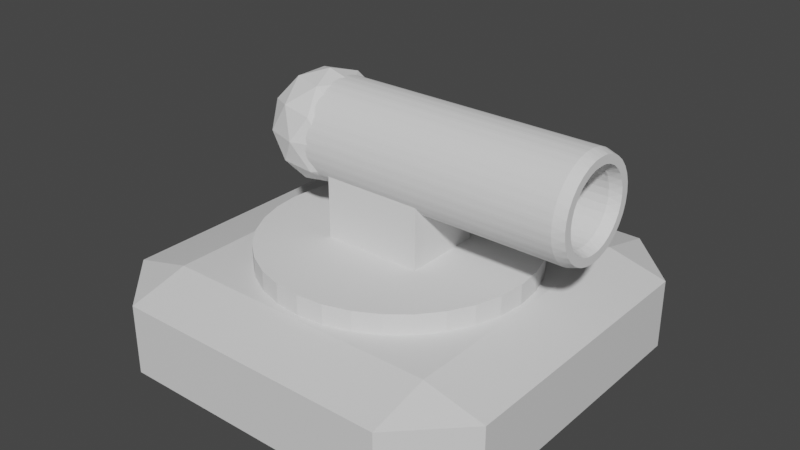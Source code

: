 # Source: Cannon.blend  (saved by Blender 2.93.21; exported with 4.5.12 LTS)
import bpy
from mathutils import Matrix  # noqa: F401  (used for matrix-valued properties, if any)

bpy.ops.wm.read_factory_settings(use_empty=True)
scene = bpy.context.scene
scene.name = 'Scene'

# ---- collections
col_cannon = bpy.data.collections.new('Cannon'); scene.collection.children.link(col_cannon)

# ---- materials (node trees are filled in below, after node groups)
mat_material_001 = bpy.data.materials.new('Material.001')
mat_material_001.alpha_threshold = 0.0
mat_material_001.use_transparent_shadow = False
mat_material_001.line_color = (0.0, 0.0, 0.0, 1.0)

# ---- material node trees
mat_material_001.use_nodes = True; mat_material_001.node_tree.nodes.clear()
_N = mat_material_001.node_tree.nodes; _L = mat_material_001.node_tree.links
n0 = _N.new('ShaderNodeOutputMaterial'); n0.name = 'Material Output'; n0.location = (300, 300)
n1 = _N.new('ShaderNodeBsdfPrincipled'); n1.name = 'Principled BSDF'; n1.location = (10, 300)
n1.distribution = 'GGX'
n1.subsurface_method = 'BURLEY'
n1.inputs[2].default_value = 0.4
n1.inputs[3].default_value = 1.45
n1.inputs[27].default_value = (0.0, 0.0, 0.0, 1.0)
n1.inputs[28].default_value = 1.0
_L.new(n1.outputs[0], n0.inputs[0])
n0.is_active_output = True

# ---- world
world_world = bpy.data.worlds.new('World'); scene.world = world_world
world_world.use_nodes = True; world_world.node_tree.nodes.clear()
_N = world_world.node_tree.nodes; _L = world_world.node_tree.links
n0 = _N.new('ShaderNodeOutputWorld'); n0.name = 'World Output'; n0.location = (300, 300)
n1 = _N.new('ShaderNodeBackground'); n1.name = 'Background'; n1.location = (10, 300)
n1.inputs[0].default_value = (0.05088, 0.05088, 0.05088, 1.0)
_L.new(n1.outputs[0], n0.inputs[0])
n0.is_active_output = True
world_world.color = (0.05088, 0.05088, 0.05088)
world_world.use_sun_shadow = False
world_world.sun_shadow_jitter_overblur = 0.0

# ---- meshes
me_cube_001 = bpy.data.meshes.new('Cube.001')
me_cube_001.from_pydata([(1.0, 1.0, 1.0), (1.0, 1.0, -1.0), (1.0, -1.0, 1.0), (1.0, -1.0, -1.0), (-1.0, 1.0, 1.0), (-1.0, 1.0, -1.0), (-1.0, -1.0, 1.0), (-1.0, -1.0, -1.0)], [], [(0, 4, 6, 2), (3, 2, 6, 7), (7, 6, 4, 5), (5, 1, 3, 7), (1, 0, 2, 3), (5, 4, 0, 1)])
_uv = me_cube_001.uv_layers.new(name='UVMap')
_uv.uv.foreach_set('vector', [0.625, 0.5, 0.875, 0.5, 0.875, 0.75, 0.625, 0.75, 0.375, 0.75, 0.625, 0.75, 0.625, 1.0, 0.375, 1.0, 0.375, 0.0, 0.625, 0.0, 0.625, 0.25, 0.375, 0.25, 0.125, 0.5, 0.375, 0.5, 0.375, 0.75, 0.125, 0.75, 0.375, 0.5, 0.625, 0.5, 0.625, 0.75, 0.375, 0.75, 0.375, 0.25, 0.625, 0.25, 0.625, 0.5, 0.375, 0.5])
me_cube_001.materials.append(mat_material_001)
me_cube_001.use_remesh_preserve_volume = False
me_cube_001.use_remesh_preserve_attributes = False
me_cube_001.use_mirror_vertex_groups = False
me_cube_001.update()
me_cylinder = bpy.data.meshes.new('Cylinder')
me_cylinder.from_pydata([(0.0, 1.0, -1.0), (0.0, 1.0, 1.0), (0.1951, 0.9808, -1.0), (0.1951, 0.9808, 1.0), (0.3827, 0.9239, -1.0), (0.3827, 0.9239, 1.0), (0.5556, 0.8315, -1.0), (0.5556, 0.8315, 1.0), (0.7071, 0.7071, -1.0), (0.7071, 0.7071, 1.0), (0.8315, 0.5556, -1.0), (0.8315, 0.5556, 1.0), (0.9239, 0.3827, -1.0), (0.9239, 0.3827, 1.0), (0.9808, 0.1951, -1.0), (0.9808, 0.1951, 1.0), (1.0, 7.55e-08, -1.0), (1.0, 7.55e-08, 1.0), (0.9808, -0.1951, -1.0), (0.9808, -0.1951, 1.0), (0.9239, -0.3827, -1.0), (0.9239, -0.3827, 1.0), (0.8315, -0.5556, -1.0), (0.8315, -0.5556, 1.0), (0.7071, -0.7071, -1.0), (0.7071, -0.7071, 1.0), (0.5556, -0.8315, -1.0), (0.5556, -0.8315, 1.0), (0.3827, -0.9239, -1.0), (0.3827, -0.9239, 1.0), (0.1951, -0.9808, -1.0), (0.1951, -0.9808, 1.0), (-3.258e-07, -1.0, -1.0), (-3.258e-07, -1.0, 1.0), (-0.1951, -0.9808, -1.0), (-0.1951, -0.9808, 1.0), (-0.3827, -0.9239, -1.0), (-0.3827, -0.9239, 1.0), (-0.5556, -0.8315, -1.0), (-0.5556, -0.8315, 1.0), (-0.7071, -0.7071, -1.0), (-0.7071, -0.7071, 1.0), (-0.8315, -0.5556, -1.0), (-0.8315, -0.5556, 1.0), (-0.9239, -0.3827, -1.0), (-0.9239, -0.3827, 1.0), (-0.9808, -0.1951, -1.0), (-0.9808, -0.1951, 1.0), (-1.0, 9.656e-07, -1.0), (-1.0, 9.656e-07, 1.0), (-0.9808, 0.1951, -1.0), (-0.9808, 0.1951, 1.0), (-0.9239, 0.3827, -1.0), (-0.9239, 0.3827, 1.0), (-0.8315, 0.5556, -1.0), (-0.8315, 0.5556, 1.0), (-0.7071, 0.7071, -1.0), (-0.7071, 0.7071, 1.0), (-0.5556, 0.8315, -1.0), (-0.5556, 0.8315, 1.0), (-0.3827, 0.9239, -1.0), (-0.3827, 0.9239, 1.0), (-0.1951, 0.9808, -1.0), (-0.1951, 0.9808, 1.0)], [], [(0, 1, 3, 2), (2, 3, 5, 4), (4, 5, 7, 6), (6, 7, 9, 8), (8, 9, 11, 10), (10, 11, 13, 12), (12, 13, 15, 14), (14, 15, 17, 16), (16, 17, 19, 18), (18, 19, 21, 20), (20, 21, 23, 22), (22, 23, 25, 24), (24, 25, 27, 26), (26, 27, 29, 28), (28, 29, 31, 30), (30, 31, 33, 32), (32, 33, 35, 34), (34, 35, 37, 36), (36, 37, 39, 38), (38, 39, 41, 40), (40, 41, 43, 42), (42, 43, 45, 44), (44, 45, 47, 46), (46, 47, 49, 48), (48, 49, 51, 50), (50, 51, 53, 52), (52, 53, 55, 54), (54, 55, 57, 56), (56, 57, 59, 58), (58, 59, 61, 60), (3, 1, 63, 61, 59, 57, 55, 53, 51, 49, 47, 45, 43, 41, 39, 37, 35, 33, 31, 29, 27, 25, 23, 21, 19, 17, 15, 13, 11, 9, 7, 5), (60, 61, 63, 62), (62, 63, 1, 0), (0, 2, 4, 6, 8, 10, 12, 14, 16, 18, 20, 22, 24, 26, 28, 30, 32, 34, 36, 38, 40, 42, 44, 46, 48, 50, 52, 54, 56, 58, 60, 62)])
_uv = me_cylinder.uv_layers.new(name='UVMap')
_uv.uv.foreach_set('vector', [1.0, 0.5, 1.0, 1.0, 0.9688, 1.0, 0.9688, 0.5, 0.9688, 0.5, 0.9688, 1.0, 0.9375, 1.0, 0.9375, 0.5, 0.9375, 0.5, 0.9375, 1.0, 0.9062, 1.0, 0.9062, 0.5, 0.9062, 0.5, 0.9062, 1.0, 0.875, 1.0, 0.875, 0.5, 0.875, 0.5, 0.875, 1.0, 0.8438, 1.0, 0.8438, 0.5, 0.8438, 0.5, 0.8438, 1.0, 0.8125, 1.0, 0.8125, 0.5, 0.8125, 0.5, 0.8125, 1.0, 0.7812, 1.0, 0.7812, 0.5, 0.7812, 0.5, 0.7812, 1.0, 0.75, 1.0, 0.75, 0.5, 0.75, 0.5, 0.75, 1.0, 0.7188, 1.0, 0.7188, 0.5, 0.7188, 0.5, 0.7188, 1.0, 0.6875, 1.0, 0.6875, 0.5, 0.6875, 0.5, 0.6875, 1.0, 0.6562, 1.0, 0.6562, 0.5, 0.6562, 0.5, 0.6562, 1.0, 0.625, 1.0, 0.625, 0.5, 0.625, 0.5, 0.625, 1.0, 0.5938, 1.0, 0.5938, 0.5, 0.5938, 0.5, 0.5938, 1.0, 0.5625, 1.0, 0.5625, 0.5, 0.5625, 0.5, 0.5625, 1.0, 0.5312, 1.0, 0.5312, 0.5, 0.5312, 0.5, 0.5312, 1.0, 0.5, 1.0, 0.5, 0.5, 0.5, 0.5, 0.5, 1.0, 0.4688, 1.0, 0.4688, 0.5, 0.4688, 0.5, 0.4688, 1.0, 0.4375, 1.0, 0.4375, 0.5, 0.4375, 0.5, 0.4375, 1.0, 0.4062, 1.0, 0.4062, 0.5, 0.4062, 0.5, 0.4062, 1.0, 0.375, 1.0, 0.375, 0.5, 0.375, 0.5, 0.375, 1.0, 0.3438, 1.0, 0.3438, 0.5, 0.3438, 0.5, 0.3438, 1.0, 0.3125, 1.0, 0.3125, 0.5, 0.3125, 0.5, 0.3125, 1.0, 0.2812, 1.0, 0.2812, 0.5, 0.2812, 0.5, 0.2812, 1.0, 0.25, 1.0, 0.25, 0.5, 0.25, 0.5, 0.25, 1.0, 0.2188, 1.0, 0.2188, 0.5, 0.2188, 0.5, 0.2188, 1.0, 0.1875, 1.0, 0.1875, 0.5, 0.1875, 0.5, 0.1875, 1.0, 0.1562, 1.0, 0.1562, 0.5, 0.1562, 0.5, 0.1562, 1.0, 0.125, 1.0, 0.125, 0.5, 0.125, 0.5, 0.125, 1.0, 0.09375, 1.0, 0.09375, 0.5, 0.09375, 0.5, 0.09375, 1.0, 0.0625, 1.0, 0.0625, 0.5, 0.2968, 0.4854, 0.25, 0.49, 0.2032, 0.4854, 0.1582, 0.4717, 0.1167, 0.4496, 0.08029, 0.4197, 0.05045, 0.3833, 0.02827, 0.3418, 0.01461, 0.2968, 0.01, 0.25, 0.01461, 0.2032, 0.02827, 0.1582, 0.05045, 0.1167, 0.08029, 0.08029, 0.1167, 0.05045, 0.1582, 0.02827, 0.2032, 0.01461, 0.25, 0.01, 0.2968, 0.01461, 0.3418, 0.02827, 0.3833, 0.05045, 0.4197, 0.08029, 0.4496, 0.1167, 0.4717, 0.1582, 0.4854, 0.2032, 0.49, 0.25, 0.4854, 0.2968, 0.4717, 0.3418, 0.4496, 0.3833, 0.4197, 0.4197, 0.3833, 0.4496, 0.3418, 0.4717, 0.0625, 0.5, 0.0625, 1.0, 0.03125, 1.0, 0.03125, 0.5, 0.03125, 0.5, 0.03125, 1.0, 0.0, 1.0, 0.0, 0.5, 0.75, 0.49, 0.7968, 0.4854, 0.8418, 0.4717, 0.8833, 0.4496, 0.9197, 0.4197, 0.9496, 0.3833, 0.9717, 0.3418, 0.9854, 0.2968, 0.99, 0.25, 0.9854, 0.2032, 0.9717, 0.1582, 0.9496, 0.1167, 0.9197, 0.08029, 0.8833, 0.05045, 0.8418, 0.02827, 0.7968, 0.01461, 0.75, 0.01, 0.7032, 0.01461, 0.6582, 0.02827, 0.6167, 0.05045, 0.5803, 0.08029, 0.5504, 0.1167, 0.5283, 0.1582, 0.5146, 0.2032, 0.51, 0.25, 0.5146, 0.2968, 0.5283, 0.3418, 0.5504, 0.3833, 0.5803, 0.4197, 0.6167, 0.4496, 0.6582, 0.4717, 0.7032, 0.4854])
me_cylinder.use_remesh_fix_poles = True
me_cylinder.use_remesh_preserve_attributes = False
me_cylinder.use_mirror_vertex_groups = False
me_cylinder.update()
me_cube_002 = bpy.data.meshes.new('Cube.002')
me_cube_002.from_pydata([(-1.0, -1.0, -1.0), (-1.0, -1.0, 1.0), (-1.0, 1.0, -1.0), (-1.0, 1.0, 1.0), (1.0, -1.0, -1.0), (1.0, -1.0, 1.0), (1.0, 1.0, -1.0), (1.0, 1.0, 1.0)], [], [(0, 1, 3, 2), (2, 3, 7, 6), (6, 7, 5, 4), (4, 5, 1, 0), (2, 6, 4, 0), (7, 3, 1, 5)])
_uv = me_cube_002.uv_layers.new(name='UVMap')
_uv.uv.foreach_set('vector', [0.375, 0.0, 0.625, 0.0, 0.625, 0.25, 0.375, 0.25, 0.375, 0.25, 0.625, 0.25, 0.625, 0.5, 0.375, 0.5, 0.375, 0.5, 0.625, 0.5, 0.625, 0.75, 0.375, 0.75, 0.375, 0.75, 0.625, 0.75, 0.625, 1.0, 0.375, 1.0, 0.125, 0.5, 0.375, 0.5, 0.375, 0.75, 0.125, 0.75, 0.625, 0.5, 0.875, 0.5, 0.875, 0.75, 0.625, 0.75])
me_cube_002.use_remesh_fix_poles = True
me_cube_002.use_remesh_preserve_attributes = False
me_cube_002.use_mirror_vertex_groups = False
me_cube_002.update()
me_cylinder_002 = bpy.data.meshes.new('Cylinder.002')
me_cylinder_002.from_pydata([(1.895e-07, 0.7, -0.6933), (0.1366, 0.6865, -0.6933), (0.2679, 0.6467, -0.6933), (0.3889, 0.582, -0.6933), (0.495, 0.495, -0.6933), (0.582, 0.3889, -0.6933), (0.6467, 0.2679, -0.6933), (0.6865, 0.1366, -0.6933), (0.7, 5.285e-08, -0.6933), (0.6865, -0.1366, -0.6933), (0.6467, -0.2679, -0.6933), (0.582, -0.3889, -0.6933), (0.495, -0.495, -0.6933), (0.3889, -0.582, -0.6933), (0.2679, -0.6467, -0.6933), (0.1366, -0.6865, -0.6933), (-3.863e-08, -0.7, -0.6933), (-0.1366, -0.6865, -0.6933), (-0.2679, -0.6467, -0.6933), (-0.3889, -0.582, -0.6933), (-0.495, -0.495, -0.6933), (-0.582, -0.3889, -0.6933), (-0.6467, -0.2679, -0.6933), (-0.6865, -0.1366, -0.6933), (-0.7, 6.759e-07, -0.6933), (-0.6865, 0.1366, -0.6933), (-0.6467, 0.2679, -0.6933), (-0.582, 0.3889, -0.6933), (-0.495, 0.495, -0.6933), (-0.3889, 0.582, -0.6933), (-0.2679, 0.6467, -0.6933), (-0.1366, 0.6865, -0.6933), (0.0, 1.0, -1.0), (0.0, 1.0, 1.0), (0.1951, 0.9808, -1.0), (0.1951, 0.9808, 1.0), (0.3827, 0.9239, -1.0), (0.3827, 0.9239, 1.0), (0.5556, 0.8315, -1.0), (0.5556, 0.8315, 1.0), (0.7071, 0.7071, -1.0), (0.7071, 0.7071, 1.0), (0.8315, 0.5556, -1.0), (0.8315, 0.5556, 1.0), (0.9239, 0.3827, -1.0), (0.9239, 0.3827, 1.0), (0.9808, 0.1951, -1.0), (0.9808, 0.1951, 1.0), (1.0, 7.55e-08, -1.0), (1.0, 7.55e-08, 1.0), (0.9808, -0.1951, -1.0), (0.9808, -0.1951, 1.0), (0.9239, -0.3827, -1.0), (0.9239, -0.3827, 1.0), (0.8315, -0.5556, -1.0), (0.8315, -0.5556, 1.0), (0.7071, -0.7071, -1.0), (0.7071, -0.7071, 1.0), (0.5556, -0.8315, -1.0), (0.5556, -0.8315, 1.0), (0.3827, -0.9239, -1.0), (0.3827, -0.9239, 1.0), (0.1951, -0.9808, -1.0), (0.1951, -0.9808, 1.0), (-3.258e-07, -1.0, -1.0), (-3.258e-07, -1.0, 1.0), (-0.1951, -0.9808, -1.0), (-0.1951, -0.9808, 1.0), (-0.3827, -0.9239, -1.0), (-0.3827, -0.9239, 1.0), (-0.5556, -0.8315, -1.0), (-0.5556, -0.8315, 1.0), (-0.7071, -0.7071, -1.0), (-0.7071, -0.7071, 1.0), (-0.8315, -0.5556, -1.0), (-0.8315, -0.5556, 1.0), (-0.9239, -0.3827, -1.0), (-0.9239, -0.3827, 1.0), (-0.9808, -0.1951, -1.0), (-0.9808, -0.1951, 1.0), (-1.0, 9.656e-07, -1.0), (-1.0, 9.656e-07, 1.0), (-0.9808, 0.1951, -1.0), (-0.9808, 0.1951, 1.0), (-0.9239, 0.3827, -1.0), (-0.9239, 0.3827, 1.0), (-0.8315, 0.5556, -1.0), (-0.8315, 0.5556, 1.0), (-0.7071, 0.7071, -1.0), (-0.7071, 0.7071, 1.0), (-0.5556, 0.8315, -1.0), (-0.5556, 0.8315, 1.0), (-0.3827, 0.9239, -1.0), (-0.3827, 0.9239, 1.0), (-0.1951, 0.9808, -1.0), (-0.1951, 0.9808, 1.0), (-0.6467, 0.2679, 1.0), (-0.582, 0.3889, 1.0), (0.2679, 0.6467, 1.0), (0.1366, 0.6865, 1.0), (-0.6865, 0.1366, 1.0), (0.495, 0.495, 1.0), (0.3889, -0.582, 1.0), (0.2679, -0.6467, 1.0), (0.582, 0.3889, 1.0), (0.1366, -0.6865, 1.0), (-0.2679, -0.6467, 1.0), (-0.7, 6.759e-07, 1.0), (-0.2679, 0.6467, 1.0), (-0.3889, -0.582, 1.0), (0.6865, -0.1366, 1.0), (0.495, -0.495, 1.0), (0.6467, -0.2679, 1.0), (0.7, 5.285e-08, 1.0), (-0.495, 0.495, 1.0), (-0.3889, 0.582, 1.0), (-3.863e-08, -0.7, 1.0), (1.895e-07, 0.7, 1.0), (0.6865, 0.1366, 1.0), (0.3889, 0.582, 1.0), (0.6467, 0.2679, 1.0), (-0.6467, -0.2679, 1.0), (-0.582, -0.3889, 1.0), (-0.6865, -0.1366, 1.0), (-0.495, -0.495, 1.0), (-0.1366, -0.6865, 1.0), (0.582, -0.3889, 1.0), (-0.1366, 0.6865, 1.0)], [], [(0, 1, 99, 117), (1, 2, 98, 99), (2, 3, 119, 98), (3, 4, 101, 119), (4, 5, 104, 101), (5, 6, 120, 104), (6, 7, 118, 120), (7, 8, 113, 118), (8, 9, 110, 113), (9, 10, 112, 110), (10, 11, 126, 112), (11, 12, 111, 126), (12, 13, 102, 111), (13, 14, 103, 102), (14, 15, 105, 103), (15, 16, 116, 105), (16, 17, 125, 116), (17, 18, 106, 125), (18, 19, 109, 106), (19, 20, 124, 109), (20, 21, 122, 124), (21, 22, 121, 122), (22, 23, 123, 121), (23, 24, 107, 123), (24, 25, 100, 107), (25, 26, 96, 100), (26, 27, 97, 96), (27, 28, 114, 97), (28, 29, 115, 114), (29, 30, 108, 115), (30, 31, 127, 108), (31, 0, 117, 127), (0, 31, 30, 29, 28, 27, 26, 25, 24, 23, 22, 21, 20, 19, 18, 17, 16, 15, 14, 13, 12, 11, 10, 9, 8, 7, 6, 5, 4, 3, 2, 1), (32, 33, 35, 34), (34, 35, 37, 36), (36, 37, 39, 38), (38, 39, 41, 40), (40, 41, 43, 42), (42, 43, 45, 44), (44, 45, 47, 46), (46, 47, 49, 48), (48, 49, 51, 50), (50, 51, 53, 52), (52, 53, 55, 54), (54, 55, 57, 56), (56, 57, 59, 58), (58, 59, 61, 60), (60, 61, 63, 62), (62, 63, 65, 64), (64, 65, 67, 66), (66, 67, 69, 68), (68, 69, 71, 70), (70, 71, 73, 72), (72, 73, 75, 74), (74, 75, 77, 76), (76, 77, 79, 78), (78, 79, 81, 80), (80, 81, 83, 82), (82, 83, 85, 84), (84, 85, 87, 86), (86, 87, 89, 88), (88, 89, 91, 90), (90, 91, 93, 92), (35, 33, 95, 93, 91, 89, 87, 85, 83, 81, 107, 100, 96, 97, 114, 115, 108, 127, 117, 99, 98, 119, 101, 104, 120, 118, 113, 49, 47, 45, 43, 41, 39, 37), (92, 93, 95, 94), (94, 95, 33, 32), (32, 34, 36, 38, 40, 42, 44, 46, 48, 50, 52, 54, 56, 58, 60, 62, 64, 66, 68, 70, 72, 74, 76, 78, 80, 82, 84, 86, 88, 90, 92, 94), (49, 113, 110, 112, 126, 111, 102, 103, 105, 116, 125, 106, 109, 124, 122, 121, 123, 107, 81, 79, 77, 75, 73, 71, 69, 67, 65, 63, 61, 59, 57, 55, 53, 51)])
_uv = me_cylinder_002.uv_layers.new(name='UVMap')
_uv.uv.foreach_set('vector', [1.0, 0.5, 0.9688, 0.5, 0.9688, 0.9669, 1.0, 0.9669, 0.9688, 0.5, 0.9375, 0.5, 0.9375, 0.9669, 0.9688, 0.9669, 0.9375, 0.5, 0.9062, 0.5, 0.9062, 0.9669, 0.9375, 0.9669, 0.9062, 0.5, 0.875, 0.5, 0.875, 0.9669, 0.9062, 0.9669, 0.875, 0.5, 0.8438, 0.5, 0.8438, 0.9669, 0.875, 0.9669, 0.8438, 0.5, 0.8125, 0.5, 0.8125, 0.9669, 0.8438, 0.9669, 0.8125, 0.5, 0.7812, 0.5, 0.7812, 0.9669, 0.8125, 0.9669, 0.7812, 0.5, 0.75, 0.5, 0.75, 0.9669, 0.7812, 0.9669, 0.75, 0.5, 0.7188, 0.5, 0.7188, 0.9669, 0.75, 0.9669, 0.7188, 0.5, 0.6875, 0.5, 0.6875, 0.9669, 0.7188, 0.9669, 0.6875, 0.5, 0.6562, 0.5, 0.6562, 0.9669, 0.6875, 0.9669, 0.6562, 0.5, 0.625, 0.5, 0.625, 0.9669, 0.6562, 0.9669, 0.625, 0.5, 0.5938, 0.5, 0.5937, 0.9669, 0.625, 0.9669, 0.5938, 0.5, 0.5625, 0.5, 0.5625, 0.9669, 0.5937, 0.9669, 0.5625, 0.5, 0.5312, 0.5, 0.5312, 0.9669, 0.5625, 0.9669, 0.5312, 0.5, 0.5, 0.5, 0.5, 0.9669, 0.5312, 0.9669, 0.5, 0.5, 0.4688, 0.5, 0.4687, 0.9669, 0.5, 0.9669, 0.4688, 0.5, 0.4375, 0.5, 0.4375, 0.9669, 0.4687, 0.9669, 0.4375, 0.5, 0.4062, 0.5, 0.4062, 0.9669, 0.4375, 0.9669, 0.4062, 0.5, 0.375, 0.5, 0.375, 0.9669, 0.4062, 0.9669, 0.375, 0.5, 0.3438, 0.5, 0.3438, 0.9669, 0.375, 0.9669, 0.3438, 0.5, 0.3125, 0.5, 0.3125, 0.9669, 0.3438, 0.9669, 0.3125, 0.5, 0.2812, 0.5, 0.2812, 0.9669, 0.3125, 0.9669, 0.2812, 0.5, 0.25, 0.5, 0.25, 0.9669, 0.2812, 0.9669, 0.25, 0.5, 0.2188, 0.5, 0.2187, 0.9669, 0.25, 0.9669, 0.2188, 0.5, 0.1875, 0.5, 0.1875, 0.9669, 0.2187, 0.9669, 0.1875, 0.5, 0.1562, 0.5, 0.1562, 0.9669, 0.1875, 0.9669, 0.1562, 0.5, 0.125, 0.5, 0.125, 0.9669, 0.1562, 0.9669, 0.125, 0.5, 0.09375, 0.5, 0.09375, 0.9669, 0.125, 0.9669, 0.09375, 0.5, 0.0625, 0.5, 0.0625, 0.9669, 0.09375, 0.9669, 0.0625, 0.5, 0.03125, 0.5, 0.03125, 0.9669, 0.0625, 0.9669, 0.03125, 0.5, 0.0, 0.5, 0.0, 0.9669, 0.03125, 0.9669, 0.75, 0.49, 0.7032, 0.4854, 0.6582, 0.4717, 0.6167, 0.4496, 0.5803, 0.4197, 0.5504, 0.3833, 0.5283, 0.3418, 0.5146, 0.2968, 0.51, 0.25, 0.5146, 0.2032, 0.5283, 0.1582, 0.5504, 0.1167, 0.5803, 0.08029, 0.6167, 0.05045, 0.6582, 0.02827, 0.7032, 0.01461, 0.75, 0.01, 0.7968, 0.01461, 0.8418, 0.02827, 0.8833, 0.05045, 0.9197, 0.08029, 0.9496, 0.1167, 0.9717, 0.1582, 0.9854, 0.2032, 0.99, 0.25, 0.9854, 0.2968, 0.9717, 0.3418, 0.9496, 0.3833, 0.9197, 0.4197, 0.8833, 0.4496, 0.8418, 0.4717, 0.7968, 0.4854, 1.0, 0.5, 1.0, 1.0, 0.9688, 1.0, 0.9688, 0.5, 0.9688, 0.5, 0.9688, 1.0, 0.9375, 1.0, 0.9375, 0.5, 0.9375, 0.5, 0.9375, 1.0, 0.9062, 1.0, 0.9062, 0.5, 0.9062, 0.5, 0.9062, 1.0, 0.875, 1.0, 0.875, 0.5, 0.875, 0.5, 0.875, 1.0, 0.8438, 1.0, 0.8438, 0.5, 0.8438, 0.5, 0.8438, 1.0, 0.8125, 1.0, 0.8125, 0.5, 0.8125, 0.5, 0.8125, 1.0, 0.7812, 1.0, 0.7812, 0.5, 0.7812, 0.5, 0.7812, 1.0, 0.75, 1.0, 0.75, 0.5, 0.75, 0.5, 0.75, 1.0, 0.7188, 1.0, 0.7188, 0.5, 0.7188, 0.5, 0.7188, 1.0, 0.6875, 1.0, 0.6875, 0.5, 0.6875, 0.5, 0.6875, 1.0, 0.6562, 1.0, 0.6562, 0.5, 0.6562, 0.5, 0.6562, 1.0, 0.625, 1.0, 0.625, 0.5, 0.625, 0.5, 0.625, 1.0, 0.5938, 1.0, 0.5938, 0.5, 0.5938, 0.5, 0.5938, 1.0, 0.5625, 1.0, 0.5625, 0.5, 0.5625, 0.5, 0.5625, 1.0, 0.5312, 1.0, 0.5312, 0.5, 0.5312, 0.5, 0.5312, 1.0, 0.5, 1.0, 0.5, 0.5, 0.5, 0.5, 0.5, 1.0, 0.4688, 1.0, 0.4688, 0.5, 0.4688, 0.5, 0.4688, 1.0, 0.4375, 1.0, 0.4375, 0.5, 0.4375, 0.5, 0.4375, 1.0, 0.4062, 1.0, 0.4062, 0.5, 0.4062, 0.5, 0.4062, 1.0, 0.375, 1.0, 0.375, 0.5, 0.375, 0.5, 0.375, 1.0, 0.3438, 1.0, 0.3438, 0.5, 0.3438, 0.5, 0.3438, 1.0, 0.3125, 1.0, 0.3125, 0.5, 0.3125, 0.5, 0.3125, 1.0, 0.2812, 1.0, 0.2812, 0.5, 0.2812, 0.5, 0.2812, 1.0, 0.25, 1.0, 0.25, 0.5, 0.25, 0.5, 0.25, 1.0, 0.2188, 1.0, 0.2188, 0.5, 0.2188, 0.5, 0.2188, 1.0, 0.1875, 1.0, 0.1875, 0.5, 0.1875, 0.5, 0.1875, 1.0, 0.1562, 1.0, 0.1562, 0.5, 0.1562, 0.5, 0.1562, 1.0, 0.125, 1.0, 0.125, 0.5, 0.125, 0.5, 0.125, 1.0, 0.09375, 1.0, 0.09375, 0.5, 0.09375, 0.5, 0.09375, 1.0, 0.0625, 1.0, 0.0625, 0.5, 0.2968, 0.4854, 0.25, 0.49, 0.2032, 0.4854, 0.1582, 0.4717, 0.1167, 0.4496, 0.08029, 0.4197, 0.05045, 0.3833, 0.02827, 0.3418, 0.01461, 0.2968, 0.01, 0.25, 0.082, 0.25, 0.08523, 0.2828, 0.09479, 0.3143, 0.1103, 0.3433, 0.1312, 0.3688, 0.1567, 0.3897, 0.1857, 0.4052, 0.2172, 0.4148, 0.25, 0.418, 0.2828, 0.4148, 0.3143, 0.4052, 0.3433, 0.3897, 0.3688, 0.3688, 0.3897, 0.3433, 0.4052, 0.3143, 0.4148, 0.2828, 0.418, 0.25, 0.49, 0.25, 0.4854, 0.2968, 0.4717, 0.3418, 0.4496, 0.3833, 0.4197, 0.4197, 0.3833, 0.4496, 0.3418, 0.4717, 0.0625, 0.5, 0.0625, 1.0, 0.03125, 1.0, 0.03125, 0.5, 0.03125, 0.5, 0.03125, 1.0, 0.0, 1.0, 0.0, 0.5, 0.75, 0.49, 0.7968, 0.4854, 0.8418, 0.4717, 0.8833, 0.4496, 0.9197, 0.4197, 0.9496, 0.3833, 0.9717, 0.3418, 0.9854, 0.2968, 0.99, 0.25, 0.9854, 0.2032, 0.9717, 0.1582, 0.9496, 0.1167, 0.9197, 0.08029, 0.8833, 0.05045, 0.8418, 0.02827, 0.7968, 0.01461, 0.75, 0.01, 0.7032, 0.01461, 0.6582, 0.02827, 0.6167, 0.05045, 0.5803, 0.08029, 0.5504, 0.1167, 0.5283, 0.1582, 0.5146, 0.2032, 0.51, 0.25, 0.5146, 0.2968, 0.5283, 0.3418, 0.5504, 0.3833, 0.5803, 0.4197, 0.6167, 0.4496, 0.6582, 0.4717, 0.7032, 0.4854, 0.49, 0.25, 0.418, 0.25, 0.4148, 0.2172, 0.4052, 0.1857, 0.3897, 0.1567, 0.3688, 0.1312, 0.3433, 0.1103, 0.3143, 0.09479, 0.2828, 0.08523, 0.25, 0.082, 0.2172, 0.08523, 0.1857, 0.09479, 0.1567, 0.1103, 0.1312, 0.1312, 0.1103, 0.1567, 0.09479, 0.1857, 0.08523, 0.2172, 0.082, 0.25, 0.01, 0.25, 0.01461, 0.2032, 0.02827, 0.1582, 0.05045, 0.1167, 0.08029, 0.08029, 0.1167, 0.05045, 0.1582, 0.02827, 0.2032, 0.01461, 0.25, 0.01, 0.2968, 0.01461, 0.3418, 0.02827, 0.3833, 0.05045, 0.4197, 0.08029, 0.4496, 0.1167, 0.4717, 0.1582, 0.4854, 0.2032])
me_cylinder_002.use_remesh_fix_poles = True
me_cylinder_002.use_remesh_preserve_attributes = False
me_cylinder_002.use_mirror_vertex_groups = False
me_cylinder_002.update()
me_icosphere = bpy.data.meshes.new('Icosphere')
me_icosphere.from_pydata([(0.0, 0.0, -1.0), (0.7236, -0.5257, -0.4472), (-0.2764, -0.8506, -0.4472), (-0.8944, 0.0, -0.4472), (-0.2764, 0.8506, -0.4472), (0.7236, 0.5257, -0.4472), (0.2764, -0.8506, 0.4472), (-0.7236, -0.5257, 0.4472), (-0.7236, 0.5257, 0.4472), (0.2764, 0.8506, 0.4472), (0.8944, 0.0, 0.4472), (0.0, 0.0, 1.0), (-0.1625, -0.5, -0.8507), (0.4253, -0.309, -0.8507), (0.2629, -0.809, -0.5257), (0.8506, 0.0, -0.5257), (0.4253, 0.309, -0.8507), (-0.5257, 0.0, -0.8507), (-0.6882, -0.5, -0.5257), (-0.1625, 0.5, -0.8507), (-0.6882, 0.5, -0.5257), (0.2629, 0.809, -0.5257), (0.9511, -0.309, 0.0), (0.9511, 0.309, 0.0), (0.0, -1.0, 0.0), (0.5878, -0.809, 0.0), (-0.9511, -0.309, 0.0), (-0.5878, -0.809, 0.0), (-0.5878, 0.809, 0.0), (-0.9511, 0.309, 0.0), (0.5878, 0.809, 0.0), (0.0, 1.0, 0.0), (0.6882, -0.5, 0.5257), (-0.2629, -0.809, 0.5257), (-0.8506, 0.0, 0.5257), (-0.2629, 0.809, 0.5257), (0.6882, 0.5, 0.5257), (0.1625, -0.5, 0.8507), (0.5257, 0.0, 0.8507), (-0.4253, -0.309, 0.8507), (-0.4253, 0.309, 0.8507), (0.1625, 0.5, 0.8507)], [], [(0, 13, 12), (1, 13, 15), (0, 12, 17), (0, 17, 19), (0, 19, 16), (1, 15, 22), (2, 14, 24), (3, 18, 26), (4, 20, 28), (5, 21, 30), (1, 22, 25), (2, 24, 27), (3, 26, 29), (4, 28, 31), (5, 30, 23), (6, 32, 37), (7, 33, 39), (8, 34, 40), (9, 35, 41), (10, 36, 38), (38, 41, 11), (38, 36, 41), (36, 9, 41), (41, 40, 11), (41, 35, 40), (35, 8, 40), (40, 39, 11), (40, 34, 39), (34, 7, 39), (39, 37, 11), (39, 33, 37), (33, 6, 37), (37, 38, 11), (37, 32, 38), (32, 10, 38), (23, 36, 10), (23, 30, 36), (30, 9, 36), (31, 35, 9), (31, 28, 35), (28, 8, 35), (29, 34, 8), (29, 26, 34), (26, 7, 34), (27, 33, 7), (27, 24, 33), (24, 6, 33), (25, 32, 6), (25, 22, 32), (22, 10, 32), (30, 31, 9), (30, 21, 31), (21, 4, 31), (28, 29, 8), (28, 20, 29), (20, 3, 29), (26, 27, 7), (26, 18, 27), (18, 2, 27), (24, 25, 6), (24, 14, 25), (14, 1, 25), (22, 23, 10), (22, 15, 23), (15, 5, 23), (16, 21, 5), (16, 19, 21), (19, 4, 21), (19, 20, 4), (19, 17, 20), (17, 3, 20), (17, 18, 3), (17, 12, 18), (12, 2, 18), (15, 16, 5), (15, 13, 16), (13, 0, 16), (12, 14, 2), (12, 13, 14), (13, 1, 14)])
_uv = me_icosphere.uv_layers.new(name='UVMap')
_uv.uv.foreach_set('vector', [0.8182, 0.0, 0.7727, 0.07873, 0.8636, 0.07873, 0.7273, 0.1575, 0.6818, 0.07873, 0.6364, 0.1575, 0.09091, 0.0, 0.04545, 0.07873, 0.1364, 0.07873, 0.2727, 0.0, 0.2273, 0.07873, 0.3182, 0.07873, 0.4545, 0.0, 0.4091, 0.07873, 0.5, 0.07873, 0.7273, 0.1575, 0.6364, 0.1575, 0.6818, 0.2362, 0.9091, 0.1575, 0.8182, 0.1575, 0.8636, 0.2362, 0.1818, 0.1575, 0.09091, 0.1575, 0.1364, 0.2362, 0.3636, 0.1575, 0.2727, 0.1575, 0.3182, 0.2362, 0.5455, 0.1575, 0.4545, 0.1575, 0.5, 0.2362, 0.7273, 0.1575, 0.6818, 0.2362, 0.7727, 0.2362, 0.9091, 0.1575, 0.8636, 0.2362, 0.9545, 0.2362, 0.1818, 0.1575, 0.1364, 0.2362, 0.2273, 0.2362, 0.3636, 0.1575, 0.3182, 0.2362, 0.4091, 0.2362, 0.5455, 0.1575, 0.5, 0.2362, 0.5909, 0.2362, 0.8182, 0.3149, 0.7273, 0.3149, 0.7727, 0.3937, 1.0, 0.3149, 0.9091, 0.3149, 0.9545, 0.3937, 0.2727, 0.3149, 0.1818, 0.3149, 0.2273, 0.3937, 0.4545, 0.3149, 0.3636, 0.3149, 0.4091, 0.3937, 0.6364, 0.3149, 0.5455, 0.3149, 0.5909, 0.3937, 0.5909, 0.3937, 0.5, 0.3937, 0.5455, 0.4724, 0.5909, 0.3937, 0.5455, 0.3149, 0.5, 0.3937, 0.5455, 0.3149, 0.4545, 0.3149, 0.5, 0.3937, 0.4091, 0.3937, 0.3182, 0.3937, 0.3636, 0.4724, 0.4091, 0.3937, 0.3636, 0.3149, 0.3182, 0.3937, 0.3636, 0.3149, 0.2727, 0.3149, 0.3182, 0.3937, 0.2273, 0.3937, 0.1364, 0.3937, 0.1818, 0.4724, 0.2273, 0.3937, 0.1818, 0.3149, 0.1364, 0.3937, 0.1818, 0.3149, 0.09091, 0.3149, 0.1364, 0.3937, 0.9545, 0.3937, 0.8636, 0.3937, 0.9091, 0.4724, 0.9545, 0.3937, 0.9091, 0.3149, 0.8636, 0.3937, 0.9091, 0.3149, 0.8182, 0.3149, 0.8636, 0.3937, 0.7727, 0.3937, 0.6818, 0.3937, 0.7273, 0.4724, 0.7727, 0.3937, 0.7273, 0.3149, 0.6818, 0.3937, 0.7273, 0.3149, 0.6364, 0.3149, 0.6818, 0.3937, 0.5909, 0.2362, 0.5455, 0.3149, 0.6364, 0.3149, 0.5909, 0.2362, 0.5, 0.2362, 0.5455, 0.3149, 0.5, 0.2362, 0.4545, 0.3149, 0.5455, 0.3149, 0.4091, 0.2362, 0.3636, 0.3149, 0.4545, 0.3149, 0.4091, 0.2362, 0.3182, 0.2362, 0.3636, 0.3149, 0.3182, 0.2362, 0.2727, 0.3149, 0.3636, 0.3149, 0.2273, 0.2362, 0.1818, 0.3149, 0.2727, 0.3149, 0.2273, 0.2362, 0.1364, 0.2362, 0.1818, 0.3149, 0.1364, 0.2362, 0.09091, 0.3149, 0.1818, 0.3149, 0.9545, 0.2362, 0.9091, 0.3149, 1.0, 0.3149, 0.9545, 0.2362, 0.8636, 0.2362, 0.9091, 0.3149, 0.8636, 0.2362, 0.8182, 0.3149, 0.9091, 0.3149, 0.7727, 0.2362, 0.7273, 0.3149, 0.8182, 0.3149, 0.7727, 0.2362, 0.6818, 0.2362, 0.7273, 0.3149, 0.6818, 0.2362, 0.6364, 0.3149, 0.7273, 0.3149, 0.5, 0.2362, 0.4091, 0.2362, 0.4545, 0.3149, 0.5, 0.2362, 0.4545, 0.1575, 0.4091, 0.2362, 0.4545, 0.1575, 0.3636, 0.1575, 0.4091, 0.2362, 0.3182, 0.2362, 0.2273, 0.2362, 0.2727, 0.3149, 0.3182, 0.2362, 0.2727, 0.1575, 0.2273, 0.2362, 0.2727, 0.1575, 0.1818, 0.1575, 0.2273, 0.2362, 0.1364, 0.2362, 0.04545, 0.2362, 0.09091, 0.3149, 0.1364, 0.2362, 0.09091, 0.1575, 0.04545, 0.2362, 0.09091, 0.1575, 0.0, 0.1575, 0.04545, 0.2362, 0.8636, 0.2362, 0.7727, 0.2362, 0.8182, 0.3149, 0.8636, 0.2362, 0.8182, 0.1575, 0.7727, 0.2362, 0.8182, 0.1575, 0.7273, 0.1575, 0.7727, 0.2362, 0.6818, 0.2362, 0.5909, 0.2362, 0.6364, 0.3149, 0.6818, 0.2362, 0.6364, 0.1575, 0.5909, 0.2362, 0.6364, 0.1575, 0.5455, 0.1575, 0.5909, 0.2362, 0.5, 0.07873, 0.4545, 0.1575, 0.5455, 0.1575, 0.5, 0.07873, 0.4091, 0.07873, 0.4545, 0.1575, 0.4091, 0.07873, 0.3636, 0.1575, 0.4545, 0.1575, 0.3182, 0.07873, 0.2727, 0.1575, 0.3636, 0.1575, 0.3182, 0.07873, 0.2273, 0.07873, 0.2727, 0.1575, 0.2273, 0.07873, 0.1818, 0.1575, 0.2727, 0.1575, 0.1364, 0.07873, 0.09091, 0.1575, 0.1818, 0.1575, 0.1364, 0.07873, 0.04545, 0.07873, 0.09091, 0.1575, 0.04545, 0.07873, 0.0, 0.1575, 0.09091, 0.1575, 0.6364, 0.1575, 0.5909, 0.07873, 0.5455, 0.1575, 0.6364, 0.1575, 0.6818, 0.07873, 0.5909, 0.07873, 0.6818, 0.07873, 0.6364, 0.0, 0.5909, 0.07873, 0.8636, 0.07873, 0.8182, 0.1575, 0.9091, 0.1575, 0.8636, 0.07873, 0.7727, 0.07873, 0.8182, 0.1575, 0.7727, 0.07873, 0.7273, 0.1575, 0.8182, 0.1575])
me_icosphere.use_remesh_fix_poles = True
me_icosphere.use_remesh_preserve_attributes = False
me_icosphere.use_mirror_vertex_groups = False
me_icosphere.update()
me_cube_003 = bpy.data.meshes.new('Cube.003')
me_cube_003.from_pydata([(-1.0, -1.0, -1.0), (-1.0, -1.0, 1.0), (-1.0, 1.0, -1.0), (-1.0, 1.0, 1.0), (1.0, -1.0, -1.0), (1.0, -1.0, 1.0), (1.0, 1.0, -1.0), (1.0, 1.0, 1.0)], [], [(0, 1, 3, 2), (2, 3, 7, 6), (6, 7, 5, 4), (4, 5, 1, 0), (2, 6, 4, 0), (7, 3, 1, 5)])
_uv = me_cube_003.uv_layers.new(name='UVMap')
_uv.uv.foreach_set('vector', [0.375, 0.0, 0.625, 0.0, 0.625, 0.25, 0.375, 0.25, 0.375, 0.25, 0.625, 0.25, 0.625, 0.5, 0.375, 0.5, 0.375, 0.5, 0.625, 0.5, 0.625, 0.75, 0.375, 0.75, 0.375, 0.75, 0.625, 0.75, 0.625, 1.0, 0.375, 1.0, 0.125, 0.5, 0.375, 0.5, 0.375, 0.75, 0.125, 0.75, 0.625, 0.5, 0.875, 0.5, 0.875, 0.75, 0.625, 0.75])
me_cube_003.use_remesh_fix_poles = True
me_cube_003.use_remesh_preserve_attributes = False
me_cube_003.use_mirror_vertex_groups = False
me_cube_003.update()

# ---- objects
ob_base_plate = bpy.data.objects.new('Base Plate', me_cube_001)
ob_turning_plate = bpy.data.objects.new('Turning Plate', me_cylinder)
ob_cannon_base_block = bpy.data.objects.new('Cannon Base Block', me_cube_002)
ob_barrel = bpy.data.objects.new('Barrel', me_cylinder_002)
ob_end_cap = bpy.data.objects.new('End Cap', me_icosphere)
ob_cannon_base_block_001 = bpy.data.objects.new('Cannon Base Block.001', me_cube_003)

# ---- transforms, parenting, visibility, modifiers, constraints
ob_base_plate.location = (0.0, 0.0, 0.0)
ob_base_plate.scale = (2.0, 2.0, 0.5)
ob_base_plate.lock_rotations_4d = False
ob_base_plate.empty_display_type = 'ARROWS'
ob_base_plate.lineart.crease_threshold = 0.0
_m = ob_base_plate.modifiers.new('Bevel', 'BEVEL')
_m.width = 15.0
_m.width_pct = 15.0
_m.limit_method = 'NONE'
_m.offset_type = 'PERCENT'
ob_turning_plate.location = (0.0, 0.0, 0.6)
ob_turning_plate.scale = (1.35, 1.35, 0.1)
ob_turning_plate.lineart.crease_threshold = 0.0
ob_cannon_base_block.location = (0.0, 0.0, 1.2)
ob_cannon_base_block.scale = (0.5, 0.4, 0.5)
ob_cannon_base_block.lineart.crease_threshold = 0.0
ob_barrel.location = (0.5, 0.0, 1.6)
ob_barrel.rotation_euler = (0.0, 1.571, 0.0)
ob_barrel.scale = (0.5, 0.5, 1.5)
ob_barrel.lineart.crease_threshold = 0.0
_m = ob_barrel.modifiers.new('Bevel', 'BEVEL')
_m.limit_method = 'NONE'
ob_end_cap.location = (-0.82, 0.0, 1.6)
ob_end_cap.scale = (0.55, 0.55, 0.55)
ob_end_cap.lineart.crease_threshold = 0.0
ob_cannon_base_block_001.location = (0.0, 0.0, 1.832)
ob_cannon_base_block_001.scale = (0.5, 0.33, 0.135)
ob_cannon_base_block_001.lineart.crease_threshold = 0.0

# ---- collection membership
col_cannon.objects.link(ob_base_plate)
col_cannon.objects.link(ob_turning_plate)
col_cannon.objects.link(ob_cannon_base_block)
col_cannon.objects.link(ob_barrel)
col_cannon.objects.link(ob_end_cap)
col_cannon.objects.link(ob_cannon_base_block_001)

# ---- scene / render settings (as saved in the file)
scene.frame_start = 1; scene.frame_end = 250; scene.frame_set(1)
scene.render.engine = 'BLENDER_EEVEE_NEXT'
scene.cycles.use_denoising = False
scene.cycles.samples = 128
scene.cycles.sampling_pattern = 'TABULATED_SOBOL'
scene.cycles.use_adaptive_sampling = False
scene.cycles.use_light_tree = False
scene.view_settings.view_transform = 'Filmic'
bpy.context.view_layer.update()

# ---- added for rendering (the .blend has no active camera and no usable light): camera, sun
cam_auto = bpy.data.cameras.new('AutoCamera')
cam_auto.lens = 50.0
cam_auto.sensor_width = 36.0
cam_auto.clip_end = 1000.0
ob_auto_camera = bpy.data.objects.new('AutoCamera', cam_auto)
scene.collection.objects.link(ob_auto_camera)
ob_auto_camera.location = (5.77969, -6.93563, 5.44875)
ob_auto_camera.rotation_euler = (1.09748, -7.21219e-08, 0.694738)
scene.camera = ob_auto_camera
light_auto_sun = bpy.data.lights.new('AutoSun', 'SUN')
light_auto_sun.energy = 3.0
light_auto_sun.angle = 0.0523599
ob_auto_sun = bpy.data.objects.new('AutoSun', light_auto_sun)
scene.collection.objects.link(ob_auto_sun)
ob_auto_sun.rotation_euler = (0.872665, 0.174533, 0.523599)
bpy.context.view_layer.update()
